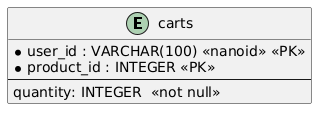

The diagram above was rendered by PlantUML. Its source (embedded in the PNG):
@startuml
entity "carts" as Cart {
    *user_id : VARCHAR(100) <<nanoid>> <<PK>>
    *product_id : INTEGER <<PK>>
    --
    quantity: INTEGER  <<not null>>
}
@enduml